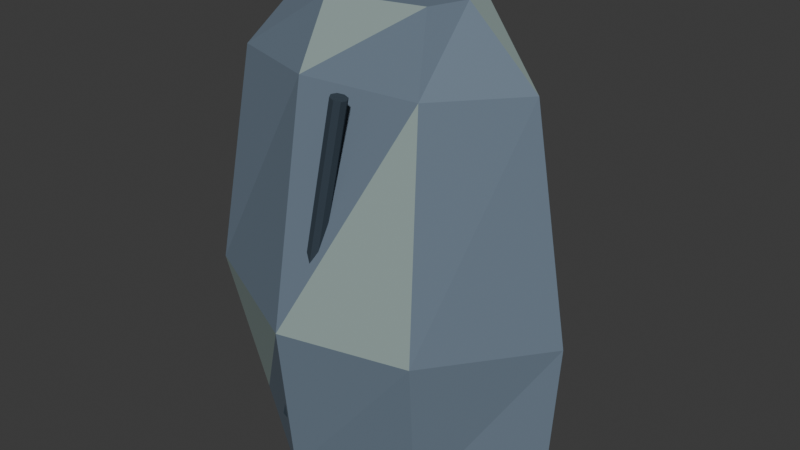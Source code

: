 # Source: split_crag.blend  (saved by Blender 4.3.34; exported with 4.5.12 LTS)
import bpy
from mathutils import Matrix  # noqa: F401  (used for matrix-valued properties, if any)

bpy.ops.wm.read_factory_settings(use_empty=True)
scene = bpy.context.scene
scene.name = 'Scene'

# ---- collections
col_collection = bpy.data.collections.new('Collection'); scene.collection.children.link(col_collection)

# ---- materials (node trees are filled in below, after node groups)
mat_cp_stone = bpy.data.materials.new('CP_stone')
mat_cp_stone.diffuse_color = (0.1384, 0.1878, 0.2462, 1.0)
mat_cp_lightstone = bpy.data.materials.new('CP_lightstone')
mat_cp_lightstone.diffuse_color = (0.2831, 0.3663, 0.3515, 1.0)
mat_cp_moss = bpy.data.materials.new('CP_moss')
mat_cp_moss.diffuse_color = (0.1714, 0.2705, 0.08866, 1.0)
mat_cp_dark = bpy.data.materials.new('CP_dark')
mat_cp_dark.diffuse_color = (0.02956, 0.04817, 0.06848, 1.0)

# ---- material node trees
mat_cp_stone.use_nodes = True; mat_cp_stone.node_tree.nodes.clear()
_N = mat_cp_stone.node_tree.nodes; _L = mat_cp_stone.node_tree.links
n0 = _N.new('ShaderNodeBsdfPrincipled'); n0.name = 'Principled BSDF'; n0.location = (10, 300)
n0.inputs[0].default_value = (0.1384, 0.1878, 0.2462, 1.0)
n0.inputs[2].default_value = 0.85
n1 = _N.new('ShaderNodeOutputMaterial'); n1.name = 'Material Output'; n1.location = (300, 300)
_L.new(n0.outputs[0], n1.inputs[0])
n1.is_active_output = True
mat_cp_lightstone.use_nodes = True; mat_cp_lightstone.node_tree.nodes.clear()
_N = mat_cp_lightstone.node_tree.nodes; _L = mat_cp_lightstone.node_tree.links
n0 = _N.new('ShaderNodeBsdfPrincipled'); n0.name = 'Principled BSDF'; n0.location = (10, 300)
n0.inputs[0].default_value = (0.2831, 0.3663, 0.3515, 1.0)
n0.inputs[2].default_value = 0.85
n1 = _N.new('ShaderNodeOutputMaterial'); n1.name = 'Material Output'; n1.location = (300, 300)
_L.new(n0.outputs[0], n1.inputs[0])
n1.is_active_output = True
mat_cp_moss.use_nodes = True; mat_cp_moss.node_tree.nodes.clear()
_N = mat_cp_moss.node_tree.nodes; _L = mat_cp_moss.node_tree.links
n0 = _N.new('ShaderNodeBsdfPrincipled'); n0.name = 'Principled BSDF'; n0.location = (10, 300)
n0.inputs[0].default_value = (0.1714, 0.2705, 0.08866, 1.0)
n0.inputs[2].default_value = 0.85
n1 = _N.new('ShaderNodeOutputMaterial'); n1.name = 'Material Output'; n1.location = (300, 300)
_L.new(n0.outputs[0], n1.inputs[0])
n1.is_active_output = True
mat_cp_dark.use_nodes = True; mat_cp_dark.node_tree.nodes.clear()
_N = mat_cp_dark.node_tree.nodes; _L = mat_cp_dark.node_tree.links
n0 = _N.new('ShaderNodeBsdfPrincipled'); n0.name = 'Principled BSDF'; n0.location = (10, 300)
n0.inputs[0].default_value = (0.02956, 0.04817, 0.06848, 1.0)
n0.inputs[2].default_value = 0.85
n1 = _N.new('ShaderNodeOutputMaterial'); n1.name = 'Material Output'; n1.location = (300, 300)
_L.new(n0.outputs[0], n1.inputs[0])
n1.is_active_output = True

# ---- world
world_world = bpy.data.worlds.new('World'); scene.world = world_world
world_world.use_nodes = True; world_world.node_tree.nodes.clear()
_N = world_world.node_tree.nodes; _L = world_world.node_tree.links
n0 = _N.new('ShaderNodeOutputWorld'); n0.name = 'World Output'; n0.location = (300, 300)
n1 = _N.new('ShaderNodeBackground'); n1.name = 'Background'; n1.location = (10, 300)
n1.inputs[0].default_value = (0.05088, 0.05088, 0.05088, 1.0)
_L.new(n1.outputs[0], n0.inputs[0])
n0.is_active_output = True
world_world.color = (0.05088, 0.05088, 0.05088)
world_world.sun_shadow_jitter_overblur = 0.0

# ---- meshes
me_stratified_stone_002 = bpy.data.meshes.new('Stratified stone.002')
me_stratified_stone_002.from_pydata([(1.495, 0.08825, 0.0), (0.7366, 0.6337, 0.0), (-0.4629, 0.8115, 0.0), (-1.195, 0.5038, 0.0), (-1.305, -0.3166, 0.0), (-0.2796, -0.9974, 0.0), (0.754, -0.6748, 0.0), (1.572, 0.1065, 1.4), (0.899, 0.9514, 1.4), (-0.2111, 1.184, 1.4), (-1.485, 0.589, 1.4), (-1.54, -0.5196, 1.4), (-0.2849, -1.135, 1.4), (0.8403, -0.8591, 1.4), (1.254, 0.05173, 3.4), (0.6817, 0.6503, 3.4), (-0.1464, 0.6989, 3.4), (-1.153, 0.4721, 3.4), (-1.182, -0.4243, 3.4), (-0.3509, -0.6906, 3.4), (0.6932, -0.5928, 3.4), (0.6837, -0.01953, 4.0), (0.5208, 0.3613, 4.0), (-0.116, 0.4962, 4.0), (-0.7528, 0.1937, 4.0), (-0.7118, -0.2017, 4.0), (-0.2099, -0.5254, 4.0), (0.5706, -0.3534, 4.0)], [], [(6, 5, 4, 3, 2, 1, 0), (0, 1, 8), (0, 8, 7), (1, 2, 9), (1, 9, 8), (2, 3, 10), (2, 10, 9), (3, 4, 11), (3, 11, 10), (4, 5, 12), (4, 12, 11), (5, 6, 13), (5, 13, 12), (6, 0, 7), (6, 7, 13), (7, 8, 15), (7, 15, 14), (8, 9, 16), (8, 16, 15), (9, 10, 17), (9, 17, 16), (10, 11, 18), (10, 18, 17), (11, 12, 19), (11, 19, 18), (12, 13, 20), (12, 20, 19), (13, 7, 14), (13, 14, 20), (14, 15, 22), (14, 22, 21), (15, 16, 23), (15, 23, 22), (16, 17, 24), (16, 24, 23), (17, 18, 25), (17, 25, 24), (18, 19, 26), (18, 26, 25), (19, 20, 27), (19, 27, 26), (20, 14, 21), (20, 21, 27), (21, 22, 23, 24, 25, 26, 27)])
me_stratified_stone_002.polygons.foreach_set('material_index', [1, 0, 0, 0, 0, 1, 0, 0, 0, 0, 1, 0, 0, 0, 0, 1, 0, 0, 0, 0, 1, 0, 0, 0, 0, 1, 0, 0, 0, 0, 1, 0, 0, 0, 0, 1, 0, 0, 0, 0, 1, 0, 0, 0])
me_stratified_stone_002.materials.append(mat_cp_stone)
me_stratified_stone_002.materials.append(mat_cp_lightstone)
me_stratified_stone_002.materials.append(mat_cp_moss)
me_stratified_stone_002.update()
me_cone_771 = bpy.data.meshes.new('Cone.771')
me_cone_771.from_pydata([(0.0, 0.07, -1.477), (0.0, 0.07, 1.477), (0.0495, 0.0495, -1.477), (0.0495, 0.0495, 1.477), (0.07, 0.0, -1.477), (0.07, 0.0, 1.477), (0.0495, -0.0495, -1.477), (0.0495, -0.0495, 1.477), (0.0, -0.07, -1.477), (0.0, -0.07, 1.477), (-0.0495, -0.0495, -1.477), (-0.0495, -0.0495, 1.477), (-0.07, 0.0, -1.477), (-0.07, 0.0, 1.477), (-0.0495, 0.0495, -1.477), (-0.0495, 0.0495, 1.477)], [], [(0, 1, 3, 2), (2, 3, 5, 4), (4, 5, 7, 6), (6, 7, 9, 8), (8, 9, 11, 10), (10, 11, 13, 12), (3, 1, 15, 13, 11, 9, 7, 5), (12, 13, 15, 14), (14, 15, 1, 0), (0, 2, 4, 6, 8, 10, 12, 14)])
_uv = me_cone_771.uv_layers.new(name='UVMap')
_uv.uv.foreach_set('vector', [1.0, 0.5, 1.0, 1.0, 0.875, 1.0, 0.875, 0.5, 0.875, 0.5, 0.875, 1.0, 0.75, 1.0, 0.75, 0.5, 0.75, 0.5, 0.75, 1.0, 0.625, 1.0, 0.625, 0.5, 0.625, 0.5, 0.625, 1.0, 0.5, 1.0, 0.5, 0.5, 0.5, 0.5, 0.5, 1.0, 0.375, 1.0, 0.375, 0.5, 0.375, 0.5, 0.375, 1.0, 0.25, 1.0, 0.25, 0.5, 0.4197, 0.4197, 0.25, 0.49, 0.08029, 0.4197, 0.01, 0.25, 0.08029, 0.08029, 0.25, 0.01, 0.4197, 0.08029, 0.49, 0.25, 0.25, 0.5, 0.25, 1.0, 0.125, 1.0, 0.125, 0.5, 0.125, 0.5, 0.125, 1.0, 0.0, 1.0, 0.0, 0.5, 0.75, 0.49, 0.9197, 0.4197, 0.99, 0.25, 0.9197, 0.08029, 0.75, 0.01, 0.5803, 0.08029, 0.51, 0.25, 0.5803, 0.4197])
me_cone_771.materials.append(mat_cp_dark)
me_cone_771.update()

# ---- objects
ob_stratified_stone = bpy.data.objects.new('Stratified stone', me_stratified_stone_002)
ob_dark_fracture = bpy.data.objects.new('Dark fracture', me_cone_771)

# ---- transforms, parenting, visibility, modifiers, constraints
ob_stratified_stone.location = (0.0, 0.0, 0.0)
ob_dark_fracture.location = (-0.075, -0.902, 1.95)
ob_dark_fracture.rotation_mode = 'QUATERNION'
ob_dark_fracture.rotation_quaternion = (0.6459, 0.06147, 0.07209, 0.7575)

# ---- collection membership
col_collection.objects.link(ob_stratified_stone)
col_collection.objects.link(ob_dark_fracture)

# ---- scene / render settings (as saved in the file)
scene.frame_start = 1; scene.frame_end = 250; scene.frame_set(1)
scene.render.engine = 'BLENDER_EEVEE_NEXT'
bpy.context.view_layer.update()

# ---- added for rendering (the .blend has no active camera and no usable light): camera, sun
cam_auto = bpy.data.cameras.new('AutoCamera')
cam_auto.lens = 50.0
cam_auto.sensor_width = 36.0
cam_auto.clip_end = 1000.0
ob_auto_camera = bpy.data.objects.new('AutoCamera', cam_auto)
scene.collection.objects.link(ob_auto_camera)
ob_auto_camera.location = (5.17238, -6.16321, 6.12509)
ob_auto_camera.rotation_euler = (1.09748, -7.21219e-08, 0.694738)
scene.camera = ob_auto_camera
light_auto_sun = bpy.data.lights.new('AutoSun', 'SUN')
light_auto_sun.energy = 3.0
light_auto_sun.angle = 0.0523599
ob_auto_sun = bpy.data.objects.new('AutoSun', light_auto_sun)
scene.collection.objects.link(ob_auto_sun)
ob_auto_sun.rotation_euler = (0.872665, 0.174533, 0.523599)
bpy.context.view_layer.update()

